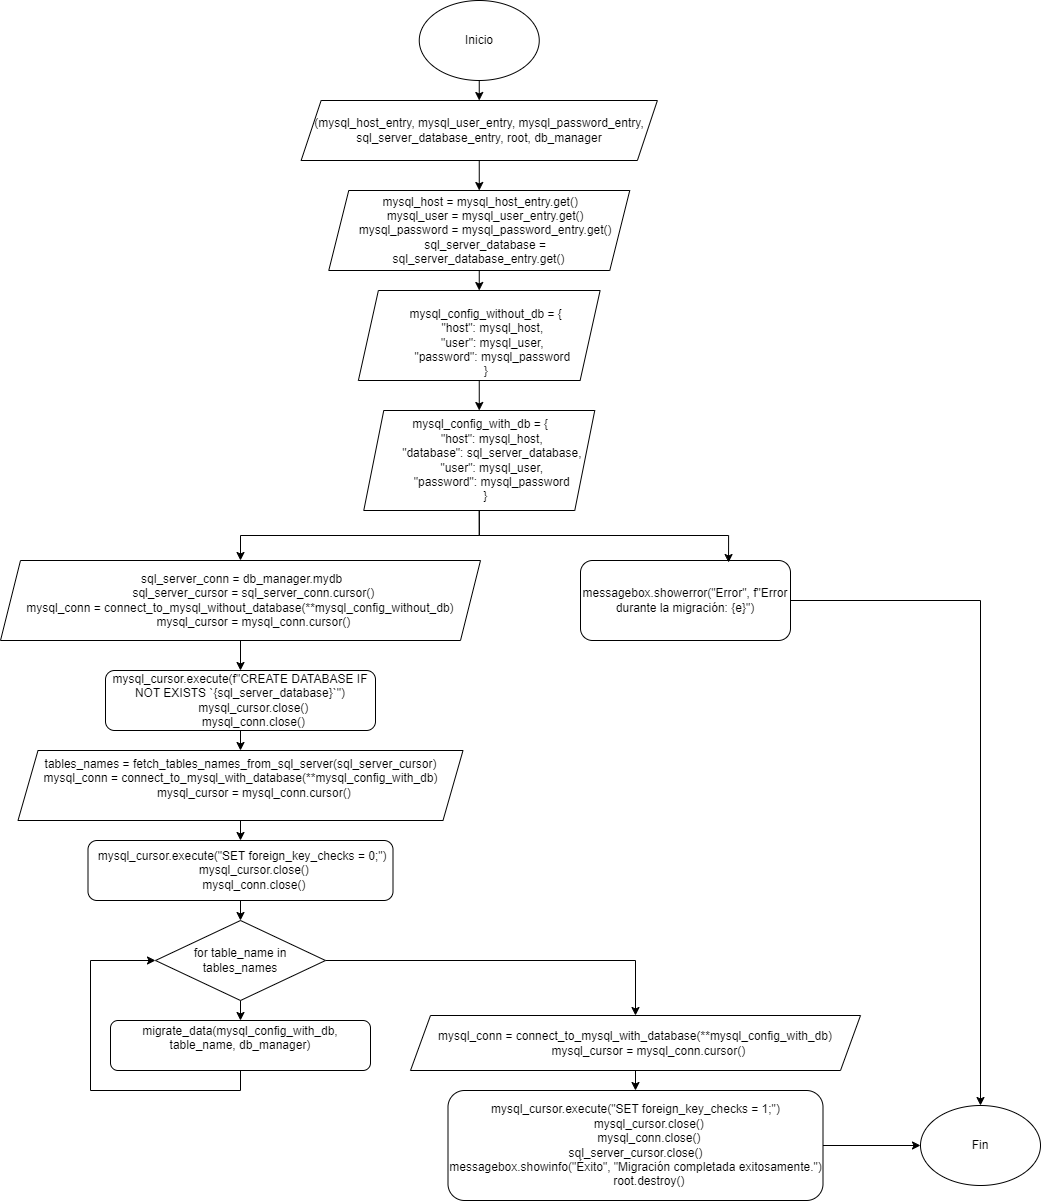

The diagram above was exported from draw.io. Its source (the exported page's mxGraphModel, read from the mxfile embedded in the PNG):
<mxGraphModel dx="438" dy="1615" grid="1" gridSize="10" guides="1" tooltips="1" connect="1" arrows="1" fold="1" page="1" pageScale="1" pageWidth="850" pageHeight="1100" math="0" shadow="0">
  <root>
    <mxCell id="0" />
    <mxCell id="1" parent="0" />
    <mxCell id="gUh5TA9iEITUQ7nOX6h2-307" style="edgeStyle=orthogonalEdgeStyle;rounded=0;orthogonalLoop=1;jettySize=auto;html=1;exitX=0.5;exitY=1;exitDx=0;exitDy=0;entryX=0.5;entryY=0;entryDx=0;entryDy=0;" edge="1" parent="1" source="gUh5TA9iEITUQ7nOX6h2-1" target="gUh5TA9iEITUQ7nOX6h2-304">
      <mxGeometry relative="1" as="geometry" />
    </mxCell>
    <mxCell id="gUh5TA9iEITUQ7nOX6h2-1" value="Inicio" style="ellipse;whiteSpace=wrap;html=1;" vertex="1" parent="1">
      <mxGeometry x="498.75" y="-20" width="120" height="80" as="geometry" />
    </mxCell>
    <mxCell id="gUh5TA9iEITUQ7nOX6h2-84" style="edgeStyle=orthogonalEdgeStyle;rounded=0;orthogonalLoop=1;jettySize=auto;html=1;exitX=0.5;exitY=1;exitDx=0;exitDy=0;entryX=0;entryY=0.5;entryDx=0;entryDy=0;" edge="1" parent="1" source="gUh5TA9iEITUQ7nOX6h2-81">
      <mxGeometry relative="1" as="geometry">
        <mxPoint x="105" y="390" as="targetPoint" />
        <Array as="points">
          <mxPoint x="200" y="680" />
          <mxPoint x="40" y="680" />
          <mxPoint x="40" y="390" />
        </Array>
      </mxGeometry>
    </mxCell>
    <mxCell id="gUh5TA9iEITUQ7nOX6h2-344" style="edgeStyle=orthogonalEdgeStyle;rounded=0;orthogonalLoop=1;jettySize=auto;html=1;exitX=0.5;exitY=1;exitDx=0;exitDy=0;entryX=0.5;entryY=0;entryDx=0;entryDy=0;" edge="1" parent="1" source="gUh5TA9iEITUQ7nOX6h2-304" target="gUh5TA9iEITUQ7nOX6h2-343">
      <mxGeometry relative="1" as="geometry" />
    </mxCell>
    <mxCell id="gUh5TA9iEITUQ7nOX6h2-304" value="(mysql_host_entry, mysql_user_entry, mysql_password_entry, sql_server_database_entry, root, db_manager" style="shape=parallelogram;perimeter=parallelogramPerimeter;whiteSpace=wrap;html=1;fixedSize=1;" vertex="1" parent="1">
      <mxGeometry x="380.63" y="80" width="356.25" height="60" as="geometry" />
    </mxCell>
    <mxCell id="gUh5TA9iEITUQ7nOX6h2-346" style="edgeStyle=orthogonalEdgeStyle;rounded=0;orthogonalLoop=1;jettySize=auto;html=1;exitX=0.5;exitY=1;exitDx=0;exitDy=0;entryX=0.5;entryY=0;entryDx=0;entryDy=0;" edge="1" parent="1" source="gUh5TA9iEITUQ7nOX6h2-343" target="gUh5TA9iEITUQ7nOX6h2-345">
      <mxGeometry relative="1" as="geometry" />
    </mxCell>
    <mxCell id="gUh5TA9iEITUQ7nOX6h2-343" value="&lt;div&gt;&amp;nbsp;mysql_host = mysql_host_entry.get()&lt;/div&gt;&lt;div&gt;&amp;nbsp; &amp;nbsp; mysql_user = mysql_user_entry.get()&lt;/div&gt;&lt;div&gt;&amp;nbsp; &amp;nbsp; mysql_password = mysql_password_entry.get()&lt;/div&gt;&lt;div&gt;&amp;nbsp; &amp;nbsp; sql_server_database = sql_server_database_entry.get()&lt;/div&gt;" style="shape=parallelogram;perimeter=parallelogramPerimeter;whiteSpace=wrap;html=1;fixedSize=1;" vertex="1" parent="1">
      <mxGeometry x="408.26" y="170" width="301" height="80" as="geometry" />
    </mxCell>
    <mxCell id="gUh5TA9iEITUQ7nOX6h2-348" style="edgeStyle=orthogonalEdgeStyle;rounded=0;orthogonalLoop=1;jettySize=auto;html=1;exitX=0.5;exitY=1;exitDx=0;exitDy=0;entryX=0.5;entryY=0;entryDx=0;entryDy=0;" edge="1" parent="1" source="gUh5TA9iEITUQ7nOX6h2-345" target="gUh5TA9iEITUQ7nOX6h2-347">
      <mxGeometry relative="1" as="geometry" />
    </mxCell>
    <mxCell id="gUh5TA9iEITUQ7nOX6h2-345" value="&lt;div&gt;&lt;br&gt;&lt;/div&gt;&lt;div&gt;&amp;nbsp; &amp;nbsp; mysql_config_without_db = {&lt;/div&gt;&lt;div&gt;&amp;nbsp; &amp;nbsp; &amp;nbsp; &amp;nbsp; &quot;host&quot;: mysql_host,&lt;/div&gt;&lt;div&gt;&amp;nbsp; &amp;nbsp; &amp;nbsp; &amp;nbsp; &quot;user&quot;: mysql_user,&lt;/div&gt;&lt;div&gt;&amp;nbsp; &amp;nbsp; &amp;nbsp; &amp;nbsp; &quot;password&quot;: mysql_password&lt;/div&gt;&lt;div&gt;&amp;nbsp; &amp;nbsp; }&lt;/div&gt;" style="shape=parallelogram;perimeter=parallelogramPerimeter;whiteSpace=wrap;html=1;fixedSize=1;" vertex="1" parent="1">
      <mxGeometry x="437.88" y="270" width="241.74" height="90" as="geometry" />
    </mxCell>
    <mxCell id="gUh5TA9iEITUQ7nOX6h2-350" style="edgeStyle=orthogonalEdgeStyle;rounded=0;orthogonalLoop=1;jettySize=auto;html=1;exitX=0.5;exitY=1;exitDx=0;exitDy=0;entryX=0.5;entryY=0;entryDx=0;entryDy=0;" edge="1" parent="1" source="gUh5TA9iEITUQ7nOX6h2-347" target="gUh5TA9iEITUQ7nOX6h2-349">
      <mxGeometry relative="1" as="geometry" />
    </mxCell>
    <mxCell id="gUh5TA9iEITUQ7nOX6h2-347" value="&lt;div&gt;&amp;nbsp;mysql_config_with_db = {&lt;/div&gt;&lt;div&gt;&amp;nbsp; &amp;nbsp; &amp;nbsp; &amp;nbsp; &quot;host&quot;: mysql_host,&lt;/div&gt;&lt;div&gt;&amp;nbsp; &amp;nbsp; &amp;nbsp; &amp;nbsp; &quot;database&quot;: sql_server_database,&lt;/div&gt;&lt;div&gt;&amp;nbsp; &amp;nbsp; &amp;nbsp; &amp;nbsp; &quot;user&quot;: mysql_user,&lt;/div&gt;&lt;div&gt;&amp;nbsp; &amp;nbsp; &amp;nbsp; &amp;nbsp; &quot;password&quot;: mysql_password&lt;/div&gt;&lt;div&gt;&amp;nbsp; &amp;nbsp; }&lt;/div&gt;" style="shape=parallelogram;perimeter=parallelogramPerimeter;whiteSpace=wrap;html=1;fixedSize=1;" vertex="1" parent="1">
      <mxGeometry x="443.26" y="390" width="231" height="100" as="geometry" />
    </mxCell>
    <mxCell id="gUh5TA9iEITUQ7nOX6h2-352" style="edgeStyle=orthogonalEdgeStyle;rounded=0;orthogonalLoop=1;jettySize=auto;html=1;exitX=0.5;exitY=1;exitDx=0;exitDy=0;entryX=0.5;entryY=0;entryDx=0;entryDy=0;" edge="1" parent="1" source="gUh5TA9iEITUQ7nOX6h2-349" target="gUh5TA9iEITUQ7nOX6h2-351">
      <mxGeometry relative="1" as="geometry" />
    </mxCell>
    <mxCell id="gUh5TA9iEITUQ7nOX6h2-349" value="&lt;div&gt;&amp;nbsp;sql_server_conn = db_manager.mydb&lt;/div&gt;&lt;div&gt;&amp;nbsp; &amp;nbsp; &amp;nbsp; &amp;nbsp; sql_server_cursor = sql_server_conn.cursor()&lt;/div&gt;&lt;div&gt;&lt;div&gt;mysql_conn = connect_to_mysql_without_database(**mysql_config_without_db)&lt;/div&gt;&lt;div&gt;&amp;nbsp; &amp;nbsp; &amp;nbsp; &amp;nbsp; mysql_cursor = mysql_conn.cursor()&lt;/div&gt;&lt;/div&gt;" style="shape=parallelogram;perimeter=parallelogramPerimeter;whiteSpace=wrap;html=1;fixedSize=1;" vertex="1" parent="1">
      <mxGeometry x="80" y="540" width="480" height="80" as="geometry" />
    </mxCell>
    <mxCell id="gUh5TA9iEITUQ7nOX6h2-354" style="edgeStyle=orthogonalEdgeStyle;rounded=0;orthogonalLoop=1;jettySize=auto;html=1;exitX=0.5;exitY=1;exitDx=0;exitDy=0;entryX=0.5;entryY=0;entryDx=0;entryDy=0;" edge="1" parent="1" source="gUh5TA9iEITUQ7nOX6h2-351" target="gUh5TA9iEITUQ7nOX6h2-353">
      <mxGeometry relative="1" as="geometry" />
    </mxCell>
    <mxCell id="gUh5TA9iEITUQ7nOX6h2-351" value="&lt;div&gt;mysql_cursor.execute(f&quot;CREATE DATABASE IF NOT EXISTS `{sql_server_database}`&quot;)&lt;/div&gt;&lt;div&gt;&amp;nbsp; &amp;nbsp; &amp;nbsp; &amp;nbsp; mysql_cursor.close()&lt;/div&gt;&lt;div&gt;&amp;nbsp; &amp;nbsp; &amp;nbsp; &amp;nbsp; mysql_conn.close()&lt;/div&gt;" style="rounded=1;whiteSpace=wrap;html=1;" vertex="1" parent="1">
      <mxGeometry x="185" y="650" width="270" height="60" as="geometry" />
    </mxCell>
    <mxCell id="gUh5TA9iEITUQ7nOX6h2-356" style="edgeStyle=orthogonalEdgeStyle;rounded=0;orthogonalLoop=1;jettySize=auto;html=1;exitX=0.5;exitY=1;exitDx=0;exitDy=0;entryX=0.5;entryY=0;entryDx=0;entryDy=0;" edge="1" parent="1" source="gUh5TA9iEITUQ7nOX6h2-353" target="gUh5TA9iEITUQ7nOX6h2-355">
      <mxGeometry relative="1" as="geometry" />
    </mxCell>
    <mxCell id="gUh5TA9iEITUQ7nOX6h2-353" value="&lt;div&gt;tables_names = fetch_tables_names_from_sql_server(sql_server_cursor)&lt;/div&gt;&lt;div&gt;&lt;div&gt;mysql_conn = connect_to_mysql_with_database(**mysql_config_with_db)&lt;/div&gt;&lt;div&gt;&amp;nbsp; &amp;nbsp; &amp;nbsp; &amp;nbsp; mysql_cursor = mysql_conn.cursor()&lt;/div&gt;&lt;/div&gt;&lt;div&gt;&lt;br&gt;&lt;/div&gt;" style="shape=parallelogram;perimeter=parallelogramPerimeter;whiteSpace=wrap;html=1;fixedSize=1;" vertex="1" parent="1">
      <mxGeometry x="97.5" y="730" width="445" height="70" as="geometry" />
    </mxCell>
    <mxCell id="gUh5TA9iEITUQ7nOX6h2-360" style="edgeStyle=orthogonalEdgeStyle;rounded=0;orthogonalLoop=1;jettySize=auto;html=1;exitX=0.5;exitY=1;exitDx=0;exitDy=0;entryX=0.5;entryY=0;entryDx=0;entryDy=0;" edge="1" parent="1" source="gUh5TA9iEITUQ7nOX6h2-355" target="gUh5TA9iEITUQ7nOX6h2-357">
      <mxGeometry relative="1" as="geometry" />
    </mxCell>
    <mxCell id="gUh5TA9iEITUQ7nOX6h2-355" value="&lt;div&gt;&amp;nbsp;mysql_cursor.execute(&quot;SET foreign_key_checks = 0;&quot;)&lt;/div&gt;&lt;div&gt;&amp;nbsp; &amp;nbsp; &amp;nbsp; &amp;nbsp; mysql_cursor.close()&lt;/div&gt;&lt;div&gt;&amp;nbsp; &amp;nbsp; &amp;nbsp; &amp;nbsp; mysql_conn.close()&lt;/div&gt;" style="rounded=1;whiteSpace=wrap;html=1;" vertex="1" parent="1">
      <mxGeometry x="167.5" y="820" width="305" height="60" as="geometry" />
    </mxCell>
    <mxCell id="gUh5TA9iEITUQ7nOX6h2-359" style="edgeStyle=orthogonalEdgeStyle;rounded=0;orthogonalLoop=1;jettySize=auto;html=1;exitX=0.5;exitY=1;exitDx=0;exitDy=0;entryX=0.5;entryY=0;entryDx=0;entryDy=0;" edge="1" parent="1" source="gUh5TA9iEITUQ7nOX6h2-357" target="gUh5TA9iEITUQ7nOX6h2-358">
      <mxGeometry relative="1" as="geometry" />
    </mxCell>
    <mxCell id="gUh5TA9iEITUQ7nOX6h2-363" style="edgeStyle=orthogonalEdgeStyle;rounded=0;orthogonalLoop=1;jettySize=auto;html=1;exitX=1;exitY=0.5;exitDx=0;exitDy=0;" edge="1" parent="1" source="gUh5TA9iEITUQ7nOX6h2-357" target="gUh5TA9iEITUQ7nOX6h2-362">
      <mxGeometry relative="1" as="geometry" />
    </mxCell>
    <mxCell id="gUh5TA9iEITUQ7nOX6h2-357" value="for table_name in tables_names" style="rhombus;whiteSpace=wrap;html=1;" vertex="1" parent="1">
      <mxGeometry x="235" y="900" width="170" height="80" as="geometry" />
    </mxCell>
    <mxCell id="gUh5TA9iEITUQ7nOX6h2-361" style="edgeStyle=orthogonalEdgeStyle;rounded=0;orthogonalLoop=1;jettySize=auto;html=1;exitX=0.5;exitY=1;exitDx=0;exitDy=0;entryX=0;entryY=0.5;entryDx=0;entryDy=0;" edge="1" parent="1" source="gUh5TA9iEITUQ7nOX6h2-358" target="gUh5TA9iEITUQ7nOX6h2-357">
      <mxGeometry relative="1" as="geometry">
        <Array as="points">
          <mxPoint x="320" y="1070" />
          <mxPoint x="170" y="1070" />
          <mxPoint x="170" y="940" />
        </Array>
      </mxGeometry>
    </mxCell>
    <mxCell id="gUh5TA9iEITUQ7nOX6h2-358" value="&lt;div&gt;migrate_data(mysql_config_with_db, table_name, db_manager)&lt;/div&gt;&lt;div&gt;&lt;br&gt;&lt;/div&gt;" style="rounded=1;whiteSpace=wrap;html=1;" vertex="1" parent="1">
      <mxGeometry x="190" y="1000" width="260" height="50" as="geometry" />
    </mxCell>
    <mxCell id="gUh5TA9iEITUQ7nOX6h2-365" style="edgeStyle=orthogonalEdgeStyle;rounded=0;orthogonalLoop=1;jettySize=auto;html=1;exitX=0.5;exitY=1;exitDx=0;exitDy=0;entryX=0.5;entryY=0;entryDx=0;entryDy=0;" edge="1" parent="1" source="gUh5TA9iEITUQ7nOX6h2-362" target="gUh5TA9iEITUQ7nOX6h2-364">
      <mxGeometry relative="1" as="geometry" />
    </mxCell>
    <mxCell id="gUh5TA9iEITUQ7nOX6h2-362" value="&lt;div&gt;mysql_conn = connect_to_mysql_with_database(**mysql_config_with_db)&lt;/div&gt;&lt;div&gt;&amp;nbsp; &amp;nbsp; &amp;nbsp; &amp;nbsp; mysql_cursor = mysql_conn.cursor()&lt;/div&gt;" style="shape=parallelogram;perimeter=parallelogramPerimeter;whiteSpace=wrap;html=1;fixedSize=1;" vertex="1" parent="1">
      <mxGeometry x="490" y="995" width="450" height="55" as="geometry" />
    </mxCell>
    <mxCell id="gUh5TA9iEITUQ7nOX6h2-369" style="edgeStyle=orthogonalEdgeStyle;rounded=0;orthogonalLoop=1;jettySize=auto;html=1;exitX=1;exitY=0.5;exitDx=0;exitDy=0;" edge="1" parent="1" source="gUh5TA9iEITUQ7nOX6h2-364" target="gUh5TA9iEITUQ7nOX6h2-368">
      <mxGeometry relative="1" as="geometry" />
    </mxCell>
    <mxCell id="gUh5TA9iEITUQ7nOX6h2-364" value="&lt;div&gt;mysql_cursor.execute(&quot;SET foreign_key_checks = 1;&quot;)&lt;/div&gt;&lt;div&gt;&amp;nbsp; &amp;nbsp; &amp;nbsp; &amp;nbsp; mysql_cursor.close()&lt;/div&gt;&lt;div&gt;&amp;nbsp; &amp;nbsp; &amp;nbsp; &amp;nbsp; mysql_conn.close()&lt;/div&gt;&lt;div&gt;sql_server_cursor.close()&lt;br&gt;&lt;/div&gt;&lt;div&gt;&lt;div&gt;messagebox.showinfo(&quot;Éxito&quot;, &quot;Migración completada exitosamente.&quot;)&lt;/div&gt;&lt;div&gt;&amp;nbsp; &amp;nbsp; &amp;nbsp; &amp;nbsp; root.destroy()&lt;/div&gt;&lt;/div&gt;" style="rounded=1;whiteSpace=wrap;html=1;" vertex="1" parent="1">
      <mxGeometry x="527.5" y="1070" width="375" height="110" as="geometry" />
    </mxCell>
    <mxCell id="gUh5TA9iEITUQ7nOX6h2-370" style="edgeStyle=orthogonalEdgeStyle;rounded=0;orthogonalLoop=1;jettySize=auto;html=1;exitX=1;exitY=0.5;exitDx=0;exitDy=0;entryX=0.5;entryY=0;entryDx=0;entryDy=0;" edge="1" parent="1" source="gUh5TA9iEITUQ7nOX6h2-366" target="gUh5TA9iEITUQ7nOX6h2-368">
      <mxGeometry relative="1" as="geometry" />
    </mxCell>
    <mxCell id="gUh5TA9iEITUQ7nOX6h2-366" value="messagebox.showerror(&quot;Error&quot;, f&quot;Error durante la migración: {e}&quot;)" style="rounded=1;whiteSpace=wrap;html=1;" vertex="1" parent="1">
      <mxGeometry x="660" y="540" width="210" height="80" as="geometry" />
    </mxCell>
    <mxCell id="gUh5TA9iEITUQ7nOX6h2-367" style="edgeStyle=orthogonalEdgeStyle;rounded=0;orthogonalLoop=1;jettySize=auto;html=1;exitX=0.5;exitY=1;exitDx=0;exitDy=0;entryX=0.705;entryY=0.025;entryDx=0;entryDy=0;entryPerimeter=0;" edge="1" parent="1" source="gUh5TA9iEITUQ7nOX6h2-347" target="gUh5TA9iEITUQ7nOX6h2-366">
      <mxGeometry relative="1" as="geometry" />
    </mxCell>
    <mxCell id="gUh5TA9iEITUQ7nOX6h2-368" value="Fin" style="ellipse;whiteSpace=wrap;html=1;" vertex="1" parent="1">
      <mxGeometry x="1000" y="1085" width="120" height="80" as="geometry" />
    </mxCell>
  </root>
</mxGraphModel>